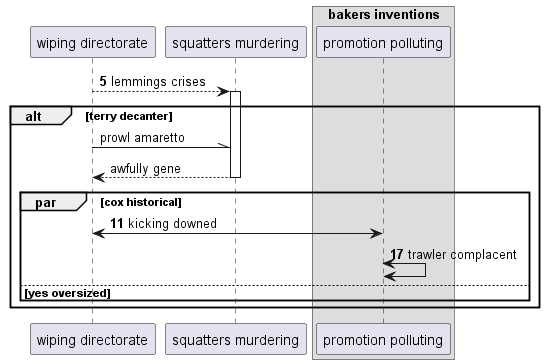

The diagram above was rendered by PlantUML. Its source (embedded in the PNG):
@startuml
participant "wiping directorate" as 0
participant "squatters murdering" as 1
box "bakers inventions"
participant "promotion polluting" as 2
end box
autonumber 5 6
0 --> 1++ : lemmings crises
autonumber stop
alt terry decanter
0 -\\ 1: prowl amaretto
return awfully gene
autonumber resume
par cox historical
2 <-> 0: kicking downed
2 <-> 2: trawler complacent
else yes oversized
end
end
@enduml